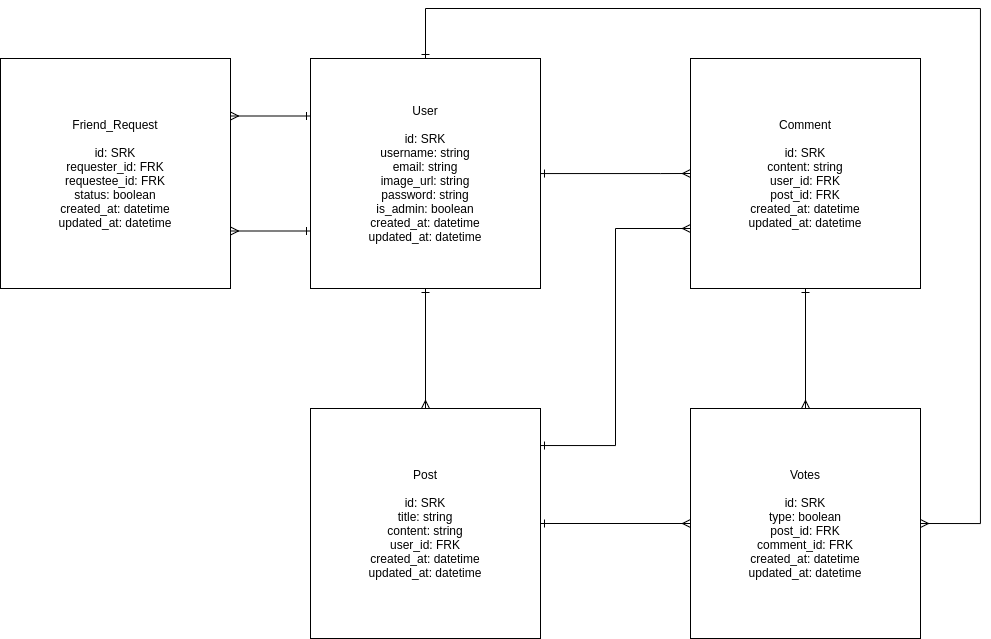

The diagram above was exported from draw.io. Its source (the exported page's mxGraphModel, read from the mxfile embedded in the PNG):
<mxGraphModel dx="1673" dy="1894" grid="1" gridSize="10" guides="1" tooltips="1" connect="1" arrows="1" fold="1" page="1" pageScale="1" pageWidth="850" pageHeight="1100" math="0" shadow="0">
  <root>
    <mxCell id="0" />
    <mxCell id="1" parent="0" />
    <mxCell id="MqqPQyhWuiRzGekWk_0c-4" style="edgeStyle=orthogonalEdgeStyle;rounded=0;orthogonalLoop=1;jettySize=auto;html=1;endArrow=ERmany;endFill=0;startArrow=ERone;startFill=0;entryX=0.5;entryY=0;entryDx=0;entryDy=0;" parent="1" source="MqqPQyhWuiRzGekWk_0c-1" target="MqqPQyhWuiRzGekWk_0c-2" edge="1">
      <mxGeometry relative="1" as="geometry">
        <mxPoint x="925" y="330" as="targetPoint" />
      </mxGeometry>
    </mxCell>
    <mxCell id="MqqPQyhWuiRzGekWk_0c-7" style="edgeStyle=orthogonalEdgeStyle;rounded=0;orthogonalLoop=1;jettySize=auto;html=1;startArrow=ERone;startFill=0;endArrow=ERmany;endFill=0;strokeColor=default;labelBackgroundColor=default;fontColor=default;entryX=0;entryY=0.5;entryDx=0;entryDy=0;" parent="1" source="MqqPQyhWuiRzGekWk_0c-1" target="MqqPQyhWuiRzGekWk_0c-3" edge="1">
      <mxGeometry relative="1" as="geometry">
        <mxPoint x="1160" y="500" as="targetPoint" />
        <Array as="points">
          <mxPoint x="1160" y="105" />
          <mxPoint x="1160" y="105" />
        </Array>
      </mxGeometry>
    </mxCell>
    <mxCell id="GRPXCDdHAPT9C9fj_anU-4" style="edgeStyle=orthogonalEdgeStyle;rounded=0;orthogonalLoop=1;jettySize=auto;html=1;labelBackgroundColor=default;fontColor=default;startArrow=ERone;startFill=0;endArrow=ERmany;endFill=0;strokeColor=default;entryX=1;entryY=0.5;entryDx=0;entryDy=0;" edge="1" parent="1" source="MqqPQyhWuiRzGekWk_0c-1" target="GRPXCDdHAPT9C9fj_anU-1">
      <mxGeometry relative="1" as="geometry">
        <mxPoint x="1420" y="413" as="targetPoint" />
        <Array as="points">
          <mxPoint x="925" y="-60" />
          <mxPoint x="1480" y="-60" />
          <mxPoint x="1480" y="455" />
        </Array>
      </mxGeometry>
    </mxCell>
    <mxCell id="MqqPQyhWuiRzGekWk_0c-1" value="User&lt;br&gt;&lt;br&gt;id: SRK&lt;br&gt;username: string&lt;br&gt;email: string&lt;br&gt;image_url: string&lt;br&gt;password: string&lt;br&gt;is_admin: boolean&lt;br&gt;created_at: datetime&lt;br&gt;updated_at: datetime" style="whiteSpace=wrap;html=1;aspect=fixed;fillColor=default;strokeColor=default;fontColor=default;" parent="1" vertex="1">
      <mxGeometry x="810" y="-10" width="230" height="230" as="geometry" />
    </mxCell>
    <mxCell id="MqqPQyhWuiRzGekWk_0c-5" style="edgeStyle=orthogonalEdgeStyle;rounded=0;orthogonalLoop=1;jettySize=auto;html=1;startArrow=ERone;startFill=0;endArrow=ERmany;endFill=0;strokeColor=default;labelBackgroundColor=default;fontColor=default;entryX=0;entryY=0.5;entryDx=0;entryDy=0;" parent="1" source="MqqPQyhWuiRzGekWk_0c-2" target="GRPXCDdHAPT9C9fj_anU-1" edge="1">
      <mxGeometry relative="1" as="geometry">
        <mxPoint x="1150" y="290" as="targetPoint" />
      </mxGeometry>
    </mxCell>
    <mxCell id="MqqPQyhWuiRzGekWk_0c-2" value="Post&lt;br&gt;&lt;br&gt;id: SRK&lt;br&gt;title: string&lt;br&gt;content: string&lt;br&gt;user_id: FRK&lt;br&gt;created_at: datetime&lt;br&gt;updated_at: datetime" style="whiteSpace=wrap;html=1;aspect=fixed;" parent="1" vertex="1">
      <mxGeometry x="810" y="340" width="230" height="230" as="geometry" />
    </mxCell>
    <mxCell id="GRPXCDdHAPT9C9fj_anU-3" style="edgeStyle=orthogonalEdgeStyle;rounded=0;orthogonalLoop=1;jettySize=auto;html=1;entryX=1;entryY=0.161;entryDx=0;entryDy=0;entryPerimeter=0;labelBackgroundColor=default;fontColor=default;startArrow=ERmany;startFill=0;endArrow=ERone;endFill=0;strokeColor=default;" edge="1" parent="1" source="MqqPQyhWuiRzGekWk_0c-3" target="MqqPQyhWuiRzGekWk_0c-2">
      <mxGeometry relative="1" as="geometry">
        <Array as="points">
          <mxPoint x="1115" y="160" />
          <mxPoint x="1115" y="377" />
        </Array>
      </mxGeometry>
    </mxCell>
    <mxCell id="MqqPQyhWuiRzGekWk_0c-3" value="Comment&lt;br&gt;&lt;br&gt;id: SRK&lt;br&gt;content: string&lt;br&gt;user_id: FRK&lt;br&gt;post_id: FRK&lt;br&gt;created_at: datetime&lt;br&gt;updated_at: datetime" style="whiteSpace=wrap;html=1;aspect=fixed;fillColor=default;strokeColor=default;fontColor=default;" parent="1" vertex="1">
      <mxGeometry x="1190" y="-10" width="230" height="230" as="geometry" />
    </mxCell>
    <mxCell id="MqqPQyhWuiRzGekWk_0c-8" value="Friend_Request&lt;br&gt;&lt;br&gt;id: SRK&lt;br&gt;requester_id: FRK&lt;br&gt;requestee_id: FRK&lt;br&gt;status: boolean&lt;br&gt;created_at: datetime&lt;br&gt;updated_at: datetime" style="whiteSpace=wrap;html=1;aspect=fixed;" parent="1" vertex="1">
      <mxGeometry x="500" y="-10" width="230" height="230" as="geometry" />
    </mxCell>
    <mxCell id="MqqPQyhWuiRzGekWk_0c-9" value="" style="endArrow=ERone;startArrow=ERmany;html=1;rounded=0;exitX=1;exitY=0.75;exitDx=0;exitDy=0;entryX=0;entryY=0.75;entryDx=0;entryDy=0;endFill=0;startFill=0;" parent="1" source="MqqPQyhWuiRzGekWk_0c-8" target="MqqPQyhWuiRzGekWk_0c-1" edge="1">
      <mxGeometry width="50" height="50" relative="1" as="geometry">
        <mxPoint x="940" y="220" as="sourcePoint" />
        <mxPoint x="990" y="170" as="targetPoint" />
      </mxGeometry>
    </mxCell>
    <mxCell id="MqqPQyhWuiRzGekWk_0c-10" value="" style="endArrow=ERmany;startArrow=ERone;html=1;rounded=0;exitX=0;exitY=0.25;exitDx=0;exitDy=0;entryX=1;entryY=0.25;entryDx=0;entryDy=0;endFill=0;startFill=0;strokeColor=default;labelBackgroundColor=default;fontColor=default;" parent="1" source="MqqPQyhWuiRzGekWk_0c-1" target="MqqPQyhWuiRzGekWk_0c-8" edge="1">
      <mxGeometry width="50" height="50" relative="1" as="geometry">
        <mxPoint x="780" y="30" as="sourcePoint" />
        <mxPoint x="860" y="30" as="targetPoint" />
      </mxGeometry>
    </mxCell>
    <mxCell id="GRPXCDdHAPT9C9fj_anU-2" style="edgeStyle=orthogonalEdgeStyle;rounded=0;orthogonalLoop=1;jettySize=auto;html=1;entryX=0.5;entryY=1;entryDx=0;entryDy=0;labelBackgroundColor=default;fontColor=default;startArrow=ERmany;startFill=0;endArrow=ERone;endFill=0;strokeColor=default;" edge="1" parent="1" source="GRPXCDdHAPT9C9fj_anU-1" target="MqqPQyhWuiRzGekWk_0c-3">
      <mxGeometry relative="1" as="geometry" />
    </mxCell>
    <mxCell id="GRPXCDdHAPT9C9fj_anU-1" value="Votes&lt;br&gt;&lt;br&gt;id: SRK&lt;br&gt;type: boolean&lt;br&gt;post_id: FRK&lt;br&gt;comment_id: FRK&lt;br&gt;created_at: datetime&lt;br&gt;updated_at: datetime" style="whiteSpace=wrap;html=1;aspect=fixed;fillColor=default;strokeColor=default;fontColor=default;" vertex="1" parent="1">
      <mxGeometry x="1190" y="340" width="230" height="230" as="geometry" />
    </mxCell>
  </root>
</mxGraphModel>